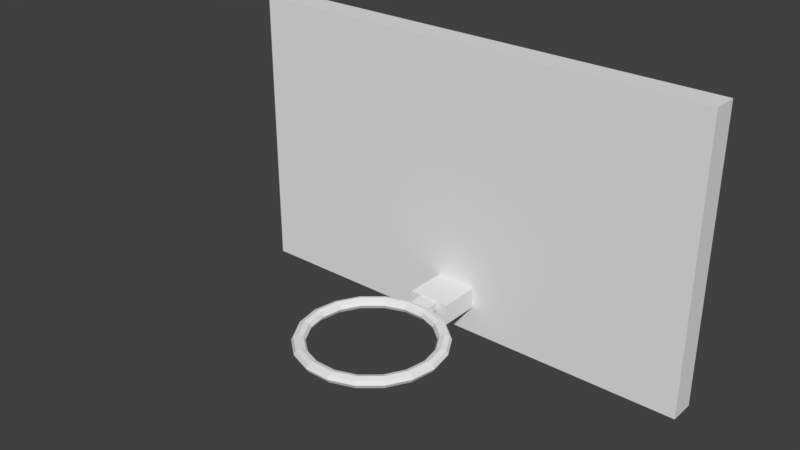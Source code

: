 # Source: basket.blend  (saved by Blender 2.79.0; exported with 4.5.12 LTS)
import bpy
from mathutils import Matrix  # noqa: F401  (used for matrix-valued properties, if any)

bpy.ops.wm.read_factory_settings(use_empty=True)
scene = bpy.context.scene
scene.name = 'Scene'

# ---- collections
col_collection_1 = bpy.data.collections.new('Collection 1'); scene.collection.children.link(col_collection_1)

# ---- world
world_world = bpy.data.worlds.new('World'); scene.world = world_world
world_world.color = (0.05088, 0.05088, 0.05088)
world_world.use_sun_shadow = False
world_world.sun_shadow_jitter_overblur = 0.0
world_world.cycles.sampling_method = 'MANUAL'

# ---- meshes
me_cube = bpy.data.meshes.new('Cube')
me_cube.from_pydata([(-1.0, -1.0, -1.0), (-1.0, -1.0, 1.0), (-1.0, 1.0, -1.0), (-1.0, 1.0, 1.0), (1.0, -1.0, -1.0), (1.0, -1.0, 1.0), (1.0, 1.0, -1.0), (1.0, 1.0, 1.0)], [], [(0, 1, 3, 2), (2, 3, 7, 6), (6, 7, 5, 4), (4, 5, 1, 0), (2, 6, 4, 0), (7, 3, 1, 5)])
me_cube.use_remesh_preserve_volume = False
me_cube.use_remesh_preserve_attributes = False
me_cube.use_mirror_vertex_groups = False
me_cube.update()
me_plane = bpy.data.meshes.new('Plane')
me_plane.from_pydata([(-1.0, 1.0, -0.195), (-0.08743, 0.6568, 0.2271), (-0.08743, 0.8022, 0.2271), (-0.08743, 0.6568, -0.09287), (-0.08743, 0.8022, -0.09287), (0.08743, 0.6568, 0.2271), (0.08743, 0.8022, 0.2271), (0.08743, 0.6568, -0.09287), (0.08743, 0.8022, -0.09287), (-0.08743, 0.8022, 0.2271), (0.08743, 0.8022, 0.2271), (0.08743, 0.8022, 0.2271), (-0.08743, 0.8022, -0.09287), (0.08743, 0.8022, -0.09287), (-0.08743, 0.8022, 0.2271), (0.08743, 0.8022, 0.2271), (-0.08743, 0.8022, -0.09287), (0.08743, 0.8022, -0.09287), (-0.08743, 0.8022, 0.2271), (0.08743, 0.8022, 0.2271), (-0.08743, 0.8022, -0.09287), (0.08743, 0.8022, -0.09287), (-0.08743, 0.8022, 0.2271), (0.08743, 0.8022, 0.2271), (-0.08743, 0.6567, 0.2271), (0.08743, 0.6556, 0.2271), (0.08743, 0.6568, -0.09287), (-0.08743, 0.8022, -0.09287), (0.08743, 0.8022, -0.09287), (-0.08743, 0.8022, 0.2271), (0.08743, 0.8022, 0.2271), (0.3005, 0.6909, 0.8563), (0.2925, 0.7166, 0.8563), (0.2732, 0.7272, 0.8563), (0.2539, 0.7166, 0.8563), (0.2459, 0.6909, 0.8563), (0.2539, 0.6652, 0.8563), (0.2732, 0.6545, 0.8563), (0.2925, 0.6652, 0.8563), (0.2824, 0.6909, 0.6682), (0.2749, 0.7166, 0.6732), (0.2567, 0.7272, 0.6853), (0.2386, 0.7166, 0.6973), (0.2311, 0.6909, 0.7024), (0.2386, 0.6652, 0.6973), (0.2567, 0.6545, 0.6853), (0.2749, 0.6652, 0.6732), (0.2302, 0.6909, 0.5027), (0.2241, 0.7166, 0.5121), (0.2093, 0.7272, 0.5349), (0.1945, 0.7166, 0.5576), (0.1884, 0.6909, 0.567), (0.1945, 0.6652, 0.5576), (0.2093, 0.6545, 0.5349), (0.2241, 0.6652, 0.5121), (0.1503, 0.6909, 0.38), (0.1463, 0.7166, 0.3926), (0.1366, 0.7272, 0.4233), (0.127, 0.7166, 0.4539), (0.123, 0.6909, 0.4666), (0.127, 0.6652, 0.4539), (0.1366, 0.6545, 0.4233), (0.1463, 0.6652, 0.3926), (0.05219, 0.6909, 0.3146), (0.0508, 0.7166, 0.329), (0.04744, 0.7272, 0.3639), (0.04409, 0.7166, 0.3987), (0.0427, 0.6909, 0.4131), (0.04409, 0.6652, 0.3987), (0.04744, 0.6545, 0.3639), (0.0508, 0.6652, 0.329), (-0.05219, 0.6909, 0.3146), (-0.0508, 0.7166, 0.329), (-0.04744, 0.7272, 0.3639), (-0.04409, 0.7166, 0.3987), (-0.0427, 0.6909, 0.4131), (-0.04409, 0.6652, 0.3987), (-0.04744, 0.6545, 0.3639), (-0.0508, 0.6652, 0.329), (-0.1503, 0.6909, 0.38), (-0.1463, 0.7166, 0.3926), (-0.1366, 0.7272, 0.4233), (-0.127, 0.7166, 0.4539), (-0.123, 0.6909, 0.4666), (-0.127, 0.6652, 0.4539), (-0.1366, 0.6545, 0.4233), (-0.1463, 0.6652, 0.3926), (-0.2302, 0.6909, 0.5027), (-0.2241, 0.7166, 0.5121), (-0.2093, 0.7272, 0.5349), (-0.1945, 0.7166, 0.5576), (-0.1884, 0.6909, 0.567), (-0.1945, 0.6652, 0.5576), (-0.2093, 0.6545, 0.5349), (-0.2241, 0.6652, 0.5121), (-0.2824, 0.6909, 0.6682), (-0.2749, 0.7166, 0.6732), (-0.2567, 0.7272, 0.6853), (-0.2386, 0.7166, 0.6973), (-0.2311, 0.6909, 0.7024), (-0.2386, 0.6652, 0.6973), (-0.2567, 0.6545, 0.6853), (-0.2749, 0.6652, 0.6732), (-0.3005, 0.6909, 0.8563), (-0.2925, 0.7166, 0.8563), (-0.2732, 0.7272, 0.8563), (-0.2539, 0.7166, 0.8563), (-0.2459, 0.6909, 0.8563), (-0.2539, 0.6652, 0.8563), (-0.2732, 0.6545, 0.8563), (-0.2925, 0.6652, 0.8563), (-0.2824, 0.6909, 1.044), (-0.2749, 0.7166, 1.039), (-0.2567, 0.7272, 1.027), (-0.2386, 0.7166, 1.015), (-0.2311, 0.6909, 1.01), (-0.2386, 0.6652, 1.015), (-0.2567, 0.6545, 1.027), (-0.2749, 0.6652, 1.039), (-0.2302, 0.6909, 1.21), (-0.2241, 0.7166, 1.2), (-0.2093, 0.7272, 1.178), (-0.1945, 0.7166, 1.155), (-0.1884, 0.6909, 1.146), (-0.1945, 0.6652, 1.155), (-0.2093, 0.6545, 1.178), (-0.2241, 0.6652, 1.2), (-0.1503, 0.6909, 1.333), (-0.1463, 0.7166, 1.32), (-0.1366, 0.7272, 1.289), (-0.127, 0.7166, 1.259), (-0.123, 0.6909, 1.246), (-0.127, 0.6652, 1.259), (-0.1366, 0.6545, 1.289), (-0.1463, 0.6652, 1.32), (-0.05219, 0.6909, 1.398), (-0.0508, 0.7166, 1.383), (-0.04744, 0.7272, 1.349), (-0.04409, 0.7166, 1.314), (-0.0427, 0.6909, 1.299), (-0.04409, 0.6652, 1.314), (-0.04744, 0.6545, 1.349), (-0.0508, 0.6652, 1.383), (0.05219, 0.6909, 1.398), (0.0508, 0.7166, 1.383), (0.04744, 0.7272, 1.349), (0.04409, 0.7166, 1.314), (0.0427, 0.6909, 1.299), (0.04409, 0.6652, 1.314), (0.04744, 0.6545, 1.349), (0.0508, 0.6652, 1.383), (0.1503, 0.6909, 1.333), (0.1463, 0.7166, 1.32), (0.1366, 0.7272, 1.289), (0.127, 0.7166, 1.259), (0.123, 0.6909, 1.246), (0.127, 0.6652, 1.259), (0.1366, 0.6545, 1.289), (0.1463, 0.6652, 1.32), (0.2302, 0.6909, 1.21), (0.2241, 0.7166, 1.2), (0.2093, 0.7272, 1.178), (0.1945, 0.7166, 1.155), (0.1884, 0.6909, 1.146), (0.1945, 0.6652, 1.155), (0.2093, 0.6545, 1.178), (0.2241, 0.6652, 1.2), (0.2824, 0.6909, 1.044), (0.2749, 0.7166, 1.039), (0.2567, 0.7272, 1.027), (0.2386, 0.7166, 1.015), (0.2311, 0.6909, 1.01), (0.2386, 0.6652, 1.015), (0.2567, 0.6545, 1.027), (0.2749, 0.6652, 1.039), (-0.04098, 0.6621, 0.3503), (-0.04098, 0.7167, 0.3503), (-0.04098, 0.6621, 0.2003), (-0.04098, 0.7167, 0.2003), (0.04098, 0.6621, 0.3503), (0.04098, 0.7167, 0.3503), (0.04098, 0.6621, 0.2003), (0.04098, 0.7167, 0.2003)], [(10, 11), (9, 14), (11, 15), (14, 18), (15, 19), (19, 23), (18, 22), (23, 30), (22, 29)], [(1, 2, 4, 3), (3, 4, 8, 7), (7, 8, 6, 5), (5, 6, 2, 1), (3, 7, 5, 1), (8, 4, 2, 6), (6, 2, 9, 10), (4, 8, 13, 12), (12, 13, 17, 16), (16, 17, 21, 20), (20, 21, 28, 27), (1, 5, 25, 24), (5, 7, 26, 25), (31, 39, 40, 32), (32, 40, 41, 33), (33, 41, 42, 34), (34, 42, 43, 35), (35, 43, 44, 36), (36, 44, 45, 37), (37, 45, 46, 38), (38, 46, 39, 31), (39, 47, 48, 40), (40, 48, 49, 41), (41, 49, 50, 42), (42, 50, 51, 43), (43, 51, 52, 44), (44, 52, 53, 45), (45, 53, 54, 46), (46, 54, 47, 39), (47, 55, 56, 48), (48, 56, 57, 49), (49, 57, 58, 50), (50, 58, 59, 51), (51, 59, 60, 52), (52, 60, 61, 53), (53, 61, 62, 54), (54, 62, 55, 47), (55, 63, 64, 56), (56, 64, 65, 57), (57, 65, 66, 58), (58, 66, 67, 59), (59, 67, 68, 60), (60, 68, 69, 61), (61, 69, 70, 62), (62, 70, 63, 55), (63, 71, 72, 64), (64, 72, 73, 65), (65, 73, 74, 66), (66, 74, 75, 67), (67, 75, 76, 68), (68, 76, 77, 69), (69, 77, 78, 70), (70, 78, 71, 63), (71, 79, 80, 72), (72, 80, 81, 73), (73, 81, 82, 74), (74, 82, 83, 75), (75, 83, 84, 76), (76, 84, 85, 77), (77, 85, 86, 78), (78, 86, 79, 71), (79, 87, 88, 80), (80, 88, 89, 81), (81, 89, 90, 82), (82, 90, 91, 83), (83, 91, 92, 84), (84, 92, 93, 85), (85, 93, 94, 86), (86, 94, 87, 79), (87, 95, 96, 88), (88, 96, 97, 89), (89, 97, 98, 90), (90, 98, 99, 91), (91, 99, 100, 92), (92, 100, 101, 93), (93, 101, 102, 94), (94, 102, 95, 87), (95, 103, 104, 96), (96, 104, 105, 97), (97, 105, 106, 98), (98, 106, 107, 99), (99, 107, 108, 100), (100, 108, 109, 101), (101, 109, 110, 102), (102, 110, 103, 95), (103, 111, 112, 104), (104, 112, 113, 105), (105, 113, 114, 106), (106, 114, 115, 107), (107, 115, 116, 108), (108, 116, 117, 109), (109, 117, 118, 110), (110, 118, 111, 103), (111, 119, 120, 112), (112, 120, 121, 113), (113, 121, 122, 114), (114, 122, 123, 115), (115, 123, 124, 116), (116, 124, 125, 117), (117, 125, 126, 118), (118, 126, 119, 111), (119, 127, 128, 120), (120, 128, 129, 121), (121, 129, 130, 122), (122, 130, 131, 123), (123, 131, 132, 124), (124, 132, 133, 125), (125, 133, 134, 126), (126, 134, 127, 119), (127, 135, 136, 128), (128, 136, 137, 129), (129, 137, 138, 130), (130, 138, 139, 131), (131, 139, 140, 132), (132, 140, 141, 133), (133, 141, 142, 134), (134, 142, 135, 127), (135, 143, 144, 136), (136, 144, 145, 137), (137, 145, 146, 138), (138, 146, 147, 139), (139, 147, 148, 140), (140, 148, 149, 141), (141, 149, 150, 142), (142, 150, 143, 135), (143, 151, 152, 144), (144, 152, 153, 145), (145, 153, 154, 146), (146, 154, 155, 147), (147, 155, 156, 148), (148, 156, 157, 149), (149, 157, 158, 150), (150, 158, 151, 143), (151, 159, 160, 152), (152, 160, 161, 153), (153, 161, 162, 154), (154, 162, 163, 155), (155, 163, 164, 156), (156, 164, 165, 157), (157, 165, 166, 158), (158, 166, 159, 151), (159, 167, 168, 160), (160, 168, 169, 161), (161, 169, 170, 162), (162, 170, 171, 163), (163, 171, 172, 164), (164, 172, 173, 165), (165, 173, 174, 166), (166, 174, 167, 159), (167, 31, 32, 168), (168, 32, 33, 169), (169, 33, 34, 170), (170, 34, 35, 171), (171, 35, 36, 172), (172, 36, 37, 173), (173, 37, 38, 174), (174, 38, 31, 167), (175, 176, 178, 177), (177, 178, 182, 181), (181, 182, 180, 179), (179, 180, 176, 175), (177, 181, 179, 175), (182, 178, 176, 180)])
me_plane.use_remesh_preserve_volume = False
me_plane.use_remesh_preserve_attributes = False
me_plane.use_mirror_vertex_groups = False
me_plane.update()

# ---- objects
ob_cube = bpy.data.objects.new('Cube', me_cube)
ob_plane = bpy.data.objects.new('Plane', me_plane)

# ---- transforms, parenting, visibility, modifiers, constraints
ob_cube.location = (0.0, 0.1911, 3.366)
ob_cube.scale = (1.83, 0.1, 1.1)
ob_cube.lineart.crease_threshold = 0.0
ob_plane.location = (0.0, 0.0, 3.366)
ob_plane.rotation_euler = (1.571, 3.142, 0.0)
ob_plane.scale = (1.83, 1.1, 1.0)
ob_plane.lineart.crease_threshold = 0.0

# ---- collection membership
col_collection_1.objects.link(ob_cube)
col_collection_1.objects.link(ob_plane)

# ---- scene / render settings (as saved in the file)
scene.frame_start = 1; scene.frame_end = 250; scene.frame_set(249)
scene.render.engine = 'BLENDER_EEVEE_NEXT'
scene.render.resolution_percentage = 50
scene.render.dither_intensity = 0.0
scene.cycles.use_denoising = False
scene.cycles.samples = 128
scene.cycles.sampling_pattern = 'TABULATED_SOBOL'
scene.cycles.use_adaptive_sampling = False
scene.cycles.use_light_tree = False
scene.cycles.blur_glossy = 0.0
scene.cycles.sample_clamp_indirect = 0.0
scene.view_settings.view_transform = 'Standard'
bpy.context.view_layer.update()

# ---- added for rendering (the .blend has no active camera and no usable light): camera, sun
cam_auto = bpy.data.cameras.new('AutoCamera')
cam_auto.lens = 50.0
cam_auto.sensor_width = 36.0
cam_auto.clip_end = 1000.0
ob_auto_camera = bpy.data.objects.new('AutoCamera', cam_auto)
scene.collection.objects.link(ob_auto_camera)
ob_auto_camera.location = (4.24897, -5.65218, 6.765)
ob_auto_camera.rotation_euler = (1.09748, -7.21219e-08, 0.694738)
scene.camera = ob_auto_camera
light_auto_sun = bpy.data.lights.new('AutoSun', 'SUN')
light_auto_sun.energy = 3.0
light_auto_sun.angle = 0.0523599
ob_auto_sun = bpy.data.objects.new('AutoSun', light_auto_sun)
scene.collection.objects.link(ob_auto_sun)
ob_auto_sun.rotation_euler = (0.872665, 0.174533, 0.523599)
bpy.context.view_layer.update()
